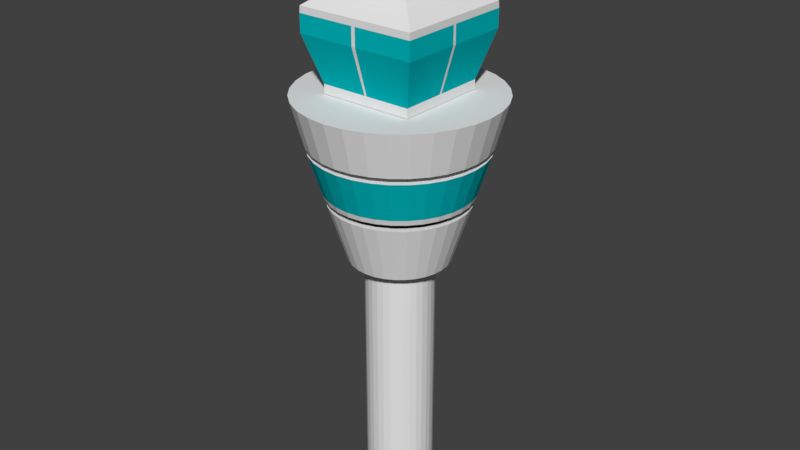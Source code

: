 # Source: SchipholTowerblend.blend  (saved by Blender 2.79.0; exported with 4.5.12 LTS)
import bpy
from mathutils import Matrix  # noqa: F401  (used for matrix-valued properties, if any)

bpy.ops.wm.read_factory_settings(use_empty=True)
scene = bpy.context.scene
scene.name = 'Scene'

# ---- collections
col_collection_1 = bpy.data.collections.new('Collection 1'); scene.collection.children.link(col_collection_1)

# ---- materials (node trees are filled in below, after node groups)
mat_material_006 = bpy.data.materials.new('Material.006')
mat_material_006.alpha_threshold = 0.0
mat_material_006.use_transparent_shadow = False
mat_material_006.roughness = 0.5
mat_material_003 = bpy.data.materials.new('Material.003')
mat_material_003.alpha_threshold = 0.0
mat_material_003.use_transparent_shadow = False
mat_material_003.roughness = 0.5
mat_material_004 = bpy.data.materials.new('Material.004')
mat_material_004.alpha_threshold = 0.0
mat_material_004.use_transparent_shadow = False
mat_material_004.diffuse_color = (0.0, 0.4764, 0.5173, 1.0)
mat_material_004.roughness = 0.5
mat_material_005 = bpy.data.materials.new('Material.005')
mat_material_005.alpha_threshold = 0.0
mat_material_005.use_transparent_shadow = False
mat_material_005.diffuse_color = (0.007194, 0.007194, 0.007194, 1.0)
mat_material_005.roughness = 0.5

# ---- material node trees

# ---- world
world_world = bpy.data.worlds.new('World'); scene.world = world_world
world_world.color = (0.05088, 0.05088, 0.05088)
world_world.use_sun_shadow = False
world_world.sun_shadow_jitter_overblur = 0.0
world_world.cycles.sampling_method = 'MANUAL'

# ---- meshes
me_sphere = bpy.data.meshes.new('Sphere')
me_sphere.from_pydata([(0.0, 0.1951, 0.9808), (0.0, 0.3827, 0.9239), (0.0, 0.5556, 0.8315), (0.0, 0.7071, 0.7071), (0.0, 0.8315, 0.5556), (0.0, 0.9239, 0.3827), (0.0, 0.9808, 0.1951), (0.0, 1.0, 7.55e-08), (0.0, 0.9808, -0.1951), (0.03806, 0.1913, 0.9808), (0.07466, 0.3753, 0.9239), (0.1084, 0.5449, 0.8315), (0.1379, 0.6935, 0.7071), (0.1622, 0.8155, 0.5556), (0.1802, 0.9061, 0.3827), (0.1913, 0.9619, 0.1951), (0.1951, 0.9808, 7.55e-08), (0.1913, 0.9619, -0.1951), (0.1802, 0.9061, -0.3827), (0.1622, 0.8155, -0.5556), (0.07466, 0.1802, 0.9808), (0.1464, 0.3536, 0.9239), (0.2126, 0.5133, 0.8315), (0.2706, 0.6533, 0.7071), (0.3182, 0.7682, 0.5556), (0.3536, 0.8536, 0.3827), (0.3753, 0.9061, 0.1951), (0.3827, 0.9239, 7.55e-08), (0.3753, 0.9061, -0.1951), (0.3536, 0.8536, -0.3827), (0.3182, 0.7682, -0.5556), (0.1084, 0.1622, 0.9808), (0.2126, 0.3182, 0.9239), (0.3087, 0.4619, 0.8315), (0.3928, 0.5879, 0.7071), (0.4619, 0.6913, 0.5556), (0.5133, 0.7682, 0.3827), (0.5449, 0.8155, 0.1951), (0.5556, 0.8315, 7.55e-08), (0.5449, 0.8155, -0.1951), (0.5133, 0.7682, -0.3827), (0.4619, 0.6913, -0.5556), (0.1379, 0.1379, 0.9808), (0.2706, 0.2706, 0.9239), (0.3928, 0.3928, 0.8315), (0.5, 0.5, 0.7071), (0.5879, 0.5879, 0.5556), (0.6533, 0.6533, 0.3827), (0.6935, 0.6935, 0.1951), (0.7071, 0.7071, 7.55e-08), (0.6935, 0.6935, -0.1951), (0.6533, 0.6533, -0.3827), (0.5879, 0.5879, -0.5556), (0.1622, 0.1084, 0.9808), (0.3182, 0.2126, 0.9239), (0.4619, 0.3087, 0.8315), (0.5879, 0.3928, 0.7071), (0.6913, 0.4619, 0.5556), (0.7682, 0.5133, 0.3827), (0.8155, 0.5449, 0.1951), (0.8315, 0.5556, 7.55e-08), (0.8155, 0.5449, -0.1951), (0.7682, 0.5133, -0.3827), (0.6913, 0.4619, -0.5556), (0.1802, 0.07466, 0.9808), (0.3536, 0.1464, 0.9239), (0.5133, 0.2126, 0.8315), (0.6533, 0.2706, 0.7071), (0.7682, 0.3182, 0.5556), (0.8536, 0.3536, 0.3827), (0.9061, 0.3753, 0.1951), (0.9239, 0.3827, 7.55e-08), (0.9061, 0.3753, -0.1951), (0.8536, 0.3536, -0.3827), (0.7682, 0.3182, -0.5556), (0.1913, 0.03806, 0.9808), (0.3753, 0.07466, 0.9239), (0.5449, 0.1084, 0.8315), (0.6935, 0.1379, 0.7071), (0.8155, 0.1622, 0.5556), (0.9061, 0.1802, 0.3827), (0.9619, 0.1913, 0.1951), (0.9808, 0.1951, 7.55e-08), (0.9619, 0.1913, -0.1951), (0.9061, 0.1802, -0.3827), (0.8155, 0.1622, -0.5556), (0.1951, -3.266e-07, 0.9808), (0.3827, -3.192e-07, 0.9239), (0.5556, -3.117e-07, 0.8315), (0.7071, -3.192e-07, 0.7071), (0.8315, -3.341e-07, 0.5556), (0.9239, -2.745e-07, 0.3827), (0.9808, -3.937e-07, 0.1951), (1.0, -3.788e-07, 7.55e-08), (0.9808, -3.937e-07, -0.1951), (0.9239, -2.298e-07, -0.3827), (0.8315, -3.341e-07, -0.5556), (0.1913, -0.03806, 0.9808), (0.3753, -0.07466, 0.9239), (0.5449, -0.1084, 0.8315), (0.6935, -0.138, 0.7071), (0.8155, -0.1622, 0.5556), (0.9061, -0.1802, 0.3827), (0.9619, -0.1913, 0.1951), (0.9808, -0.1951, 7.55e-08), (0.9619, -0.1913, -0.1951), (0.9061, -0.1802, -0.3827), (0.8155, -0.1622, -0.5556), (0.1802, -0.07466, 0.9808), (0.3536, -0.1464, 0.9239), (0.5133, -0.2126, 0.8315), (0.6533, -0.2706, 0.7071), (0.7682, -0.3182, 0.5556), (0.8536, -0.3536, 0.3827), (0.9061, -0.3753, 0.1951), (0.9239, -0.3827, 7.55e-08), (0.9061, -0.3753, -0.1951), (0.8536, -0.3536, -0.3827), (0.7682, -0.3182, -0.5556), (0.1622, -0.1084, 0.9808), (0.3182, -0.2126, 0.9239), (0.4619, -0.3087, 0.8315), (0.5879, -0.3928, 0.7071), (0.6913, -0.4619, 0.5556), (0.7682, -0.5133, 0.3827), (0.8155, -0.5449, 0.1951), (0.8315, -0.5556, 7.55e-08), (0.8155, -0.5449, -0.1951), (0.7682, -0.5133, -0.3827), (0.6913, -0.4619, -0.5556), (0.1379, -0.138, 0.9808), (0.2706, -0.2706, 0.9239), (0.3928, -0.3928, 0.8315), (0.5, -0.5, 0.7071), (0.5879, -0.5879, 0.5556), (0.6533, -0.6533, 0.3827), (0.6935, -0.6935, 0.1951), (0.7071, -0.7071, 7.55e-08), (0.6935, -0.6935, -0.1951), (0.6533, -0.6533, -0.3827), (0.5879, -0.5879, -0.5556), (0.1084, -0.1622, 0.9808), (0.2126, -0.3182, 0.9239), (0.3087, -0.4619, 0.8315), (0.3928, -0.5879, 0.7071), (0.4619, -0.6913, 0.5556), (0.5133, -0.7682, 0.3827), (0.5449, -0.8155, 0.1951), (0.5556, -0.8315, 7.55e-08), (0.5449, -0.8155, -0.1951), (0.5133, -0.7682, -0.3827), (0.4619, -0.6913, -0.5556), (0.07466, -0.1802, 0.9808), (0.1464, -0.3536, 0.9239), (0.2126, -0.5133, 0.8315), (0.2706, -0.6533, 0.7071), (0.3182, -0.7682, 0.5556), (0.3536, -0.8536, 0.3827), (0.3753, -0.9061, 0.1951), (0.3827, -0.9239, 7.55e-08), (0.3753, -0.9061, -0.1951), (0.3536, -0.8536, -0.3827), (0.3182, -0.7682, -0.5556), (0.03806, -0.1913, 0.9808), (0.07466, -0.3753, 0.9239), (0.1084, -0.5449, 0.8315), (0.1379, -0.6935, 0.7071), (0.1622, -0.8155, 0.5556), (0.1802, -0.9061, 0.3827), (0.1913, -0.9619, 0.1951), (0.1951, -0.9808, 7.55e-08), (0.1913, -0.9619, -0.1951), (0.1802, -0.9061, -0.3827), (0.1622, -0.8155, -0.5556), (-7.212e-09, -0.1951, 0.9808), (4.122e-08, -0.3827, 0.9239), (2.632e-08, -0.5556, 0.8315), (-2.584e-08, -0.7071, 0.7071), (-8.544e-08, -0.8315, 0.5556), (6.357e-08, -0.9239, 0.3827), (-8.544e-08, -0.9808, 0.1951), (-1.003e-07, -1.0, 7.55e-08), (-8.544e-08, -0.9808, -0.1951), (6.357e-08, -0.9239, -0.3827), (-8.544e-08, -0.8315, -0.5556), (-0.03806, -0.1913, 0.9808), (-0.07466, -0.3753, 0.9239), (-0.1084, -0.5449, 0.8315), (-0.1379, -0.6935, 0.7071), (-0.1622, -0.8155, 0.5556), (-0.1802, -0.9061, 0.3827), (-0.1913, -0.9619, 0.1951), (-0.1951, -0.9808, 7.55e-08), (-0.1913, -0.9619, -0.1951), (-0.1802, -0.9061, -0.3827), (-0.1622, -0.8155, -0.5556), (-0.07466, -0.1802, 0.9808), (-0.1464, -0.3536, 0.9239), (-0.2126, -0.5133, 0.8315), (-0.2706, -0.6533, 0.7071), (-0.3182, -0.7682, 0.5556), (-0.3536, -0.8536, 0.3827), (-0.3753, -0.9061, 0.1951), (-0.3827, -0.9239, 7.55e-08), (-0.3753, -0.9061, -0.1951), (-0.3536, -0.8536, -0.3827), (-0.3182, -0.7682, -0.5556), (-0.1084, -0.1622, 0.9808), (-0.2126, -0.3182, 0.9239), (-0.3087, -0.4619, 0.8315), (-0.3928, -0.5879, 0.7071), (-0.4619, -0.6913, 0.5556), (-0.5133, -0.7682, 0.3827), (-0.5449, -0.8155, 0.1951), (-0.5556, -0.8315, 7.55e-08), (-0.5449, -0.8155, -0.1951), (-0.5133, -0.7682, -0.3827), (-0.4619, -0.6913, -0.5556), (-2.304e-07, -5.562e-07, 1.0), (-0.1379, -0.138, 0.9808), (-0.2706, -0.2706, 0.9239), (-0.3928, -0.3928, 0.8315), (-0.5, -0.5, 0.7071), (-0.5879, -0.5879, 0.5556), (-0.6533, -0.6533, 0.3827), (-0.6935, -0.6935, 0.1951), (-0.7071, -0.7071, 7.55e-08), (-0.6935, -0.6935, -0.1951), (-0.6533, -0.6533, -0.3827), (-0.5879, -0.5879, -0.5556), (-0.1622, -0.1084, 0.9808), (-0.3182, -0.2126, 0.9239), (-0.4619, -0.3087, 0.8315), (-0.5879, -0.3928, 0.7071), (-0.6913, -0.4619, 0.5556), (-0.7682, -0.5133, 0.3827), (-0.8155, -0.5449, 0.1951), (-0.8315, -0.5556, 7.55e-08), (-0.8155, -0.5449, -0.1951), (-0.7682, -0.5133, -0.3827), (-0.6913, -0.4619, -0.5556), (-0.1802, -0.07466, 0.9808), (-0.3536, -0.1464, 0.9239), (-0.5133, -0.2126, 0.8315), (-0.6533, -0.2706, 0.7071), (-0.7682, -0.3182, 0.5556), (-0.8536, -0.3536, 0.3827), (-0.9061, -0.3753, 0.1951), (-0.9239, -0.3827, 7.55e-08), (-0.9061, -0.3753, -0.1951), (-0.8536, -0.3536, -0.3827), (-0.7682, -0.3182, -0.5556), (-0.1913, -0.03806, 0.9808), (-0.3753, -0.07466, 0.9239), (-0.5449, -0.1084, 0.8315), (-0.6935, -0.1379, 0.7071), (-0.8155, -0.1622, 0.5556), (-0.9061, -0.1802, 0.3827), (-0.9619, -0.1913, 0.1951), (-0.9808, -0.1951, 7.55e-08), (-0.9619, -0.1913, -0.1951), (-0.9061, -0.1802, -0.3827), (-0.8155, -0.1622, -0.5556), (-0.1951, -3.117e-07, 0.9808), (-0.3827, -2.819e-07, 0.9239), (-0.5556, -2.819e-07, 0.8315), (-0.7071, -1.851e-07, 0.7071), (-0.8315, -1.404e-07, 0.5556), (-0.9239, -3.192e-07, 0.3827), (-0.9808, -9.567e-08, 0.1951), (-1.0, -1.404e-07, 7.55e-08), (-0.9808, -9.567e-08, -0.1951), (-0.9239, -3.192e-07, -0.3827), (-0.8315, -1.404e-07, -0.5556), (-0.1913, 0.03806, 0.9808), (-0.3753, 0.07466, 0.9239), (-0.5449, 0.1084, 0.8315), (-0.6935, 0.1379, 0.7071), (-0.8155, 0.1622, 0.5556), (-0.9061, 0.1802, 0.3827), (-0.9619, 0.1913, 0.1951), (-0.9808, 0.1951, 7.55e-08), (-0.9619, 0.1913, -0.1951), (-0.9061, 0.1802, -0.3827), (-0.8155, 0.1622, -0.5556), (-0.1802, 0.07466, 0.9808), (-0.3536, 0.1464, 0.9239), (-0.5133, 0.2126, 0.8315), (-0.6533, 0.2706, 0.7071), (-0.7682, 0.3182, 0.5556), (-0.8536, 0.3536, 0.3827), (-0.9061, 0.3753, 0.1951), (-0.9239, 0.3827, 7.55e-08), (-0.9061, 0.3753, -0.1951), (-0.8536, 0.3536, -0.3827), (-0.7682, 0.3182, -0.5556), (-0.1622, 0.1084, 0.9808), (-0.3182, 0.2126, 0.9239), (-0.4619, 0.3087, 0.8315), (-0.5879, 0.3928, 0.7071), (-0.6913, 0.4619, 0.5556), (-0.7682, 0.5133, 0.3827), (-0.8155, 0.5449, 0.1951), (-0.8315, 0.5556, 7.55e-08), (-0.8155, 0.5449, -0.1951), (-0.7682, 0.5133, -0.3827), (-0.6913, 0.4619, -0.5556), (-0.1379, 0.1379, 0.9808), (-0.2706, 0.2706, 0.9239), (-0.3928, 0.3928, 0.8315), (-0.5, 0.5, 0.7071), (-0.5879, 0.5879, 0.5556), (-0.6533, 0.6533, 0.3827), (-0.6935, 0.6935, 0.1951), (-0.7071, 0.7071, 7.55e-08), (-0.6935, 0.6935, -0.1951), (-0.6533, 0.6533, -0.3827), (-0.5879, 0.5879, -0.5556), (-0.1084, 0.1622, 0.9808), (-0.2126, 0.3182, 0.9239), (-0.3087, 0.4619, 0.8315), (-0.3928, 0.5879, 0.7071), (-0.4619, 0.6913, 0.5556), (-0.5133, 0.7682, 0.3827), (-0.5449, 0.8155, 0.1951), (-0.5556, 0.8315, 7.55e-08), (-0.5449, 0.8155, -0.1951), (-0.5133, 0.7682, -0.3827), (-0.4619, 0.6913, -0.5556), (-0.07466, 0.1802, 0.9808), (-0.1464, 0.3536, 0.9239), (-0.2126, 0.5133, 0.8315), (-0.2706, 0.6533, 0.7071), (-0.3182, 0.7682, 0.5556), (-0.3536, 0.8536, 0.3827), (-0.3753, 0.9061, 0.1951), (-0.3827, 0.9239, 7.55e-08), (-0.3753, 0.9061, -0.1951), (-0.3536, 0.8536, -0.3827), (-0.3182, 0.7682, -0.5556), (-0.03806, 0.1913, 0.9808), (-0.07466, 0.3753, 0.9239), (-0.1084, 0.5449, 0.8315), (-0.1379, 0.6935, 0.7071), (-0.1622, 0.8155, 0.5556), (-0.1802, 0.9061, 0.3827), (-0.1913, 0.9619, 0.1951), (-0.1951, 0.9808, 7.55e-08), (-0.1913, 0.9619, -0.1951), (-0.1802, 0.9061, -0.3827), (-0.1622, 0.8155, -0.5556), (6.357e-08, 0.9239, -0.3827), (2.722e-07, 0.8315, -0.5556)], [], [(5, 4, 13, 14), (6, 5, 14, 15), (7, 6, 15, 16), (0, 218, 9), (8, 7, 16, 17), (1, 0, 9, 10), (351, 8, 17, 18), (2, 1, 10, 11), (352, 351, 18, 19), (3, 2, 11, 12), (4, 3, 12, 13), (13, 12, 23, 24), (14, 13, 24, 25), (15, 14, 25, 26), (16, 15, 26, 27), (9, 218, 20), (17, 16, 27, 28), (10, 9, 20, 21), (18, 17, 28, 29), (11, 10, 21, 22), (19, 18, 29, 30), (12, 11, 22, 23), (20, 218, 31), (28, 27, 38, 39), (21, 20, 31, 32), (29, 28, 39, 40), (22, 21, 32, 33), (30, 29, 40, 41), (23, 22, 33, 34), (24, 23, 34, 35), (25, 24, 35, 36), (26, 25, 36, 37), (27, 26, 37, 38), (35, 34, 45, 46), (36, 35, 46, 47), (37, 36, 47, 48), (38, 37, 48, 49), (31, 218, 42), (39, 38, 49, 50), (32, 31, 42, 43), (40, 39, 50, 51), (33, 32, 43, 44), (41, 40, 51, 52), (34, 33, 44, 45), (50, 49, 60, 61), (43, 42, 53, 54), (51, 50, 61, 62), (44, 43, 54, 55), (52, 51, 62, 63), (45, 44, 55, 56), (46, 45, 56, 57), (47, 46, 57, 58), (48, 47, 58, 59), (49, 48, 59, 60), (42, 218, 53), (58, 57, 68, 69), (59, 58, 69, 70), (60, 59, 70, 71), (53, 218, 64), (61, 60, 71, 72), (54, 53, 64, 65), (62, 61, 72, 73), (55, 54, 65, 66), (63, 62, 73, 74), (56, 55, 66, 67), (57, 56, 67, 68), (65, 64, 75, 76), (73, 72, 83, 84), (66, 65, 76, 77), (74, 73, 84, 85), (67, 66, 77, 78), (68, 67, 78, 79), (69, 68, 79, 80), (70, 69, 80, 81), (71, 70, 81, 82), (64, 218, 75), (72, 71, 82, 83), (80, 79, 90, 91), (81, 80, 91, 92), (82, 81, 92, 93), (75, 218, 86), (83, 82, 93, 94), (76, 75, 86, 87), (84, 83, 94, 95), (77, 76, 87, 88), (85, 84, 95, 96), (78, 77, 88, 89), (79, 78, 89, 90), (95, 94, 105, 106), (88, 87, 98, 99), (96, 95, 106, 107), (89, 88, 99, 100), (90, 89, 100, 101), (91, 90, 101, 102), (92, 91, 102, 103), (93, 92, 103, 104), (86, 218, 97), (94, 93, 104, 105), (87, 86, 97, 98), (103, 102, 113, 114), (104, 103, 114, 115), (97, 218, 108), (105, 104, 115, 116), (98, 97, 108, 109), (106, 105, 116, 117), (99, 98, 109, 110), (107, 106, 117, 118), (100, 99, 110, 111), (101, 100, 111, 112), (102, 101, 112, 113), (118, 117, 128, 129), (111, 110, 121, 122), (112, 111, 122, 123), (113, 112, 123, 124), (114, 113, 124, 125), (115, 114, 125, 126), (108, 218, 119), (116, 115, 126, 127), (109, 108, 119, 120), (117, 116, 127, 128), (110, 109, 120, 121), (126, 125, 136, 137), (119, 218, 130), (127, 126, 137, 138), (120, 119, 130, 131), (128, 127, 138, 139), (121, 120, 131, 132), (129, 128, 139, 140), (122, 121, 132, 133), (123, 122, 133, 134), (124, 123, 134, 135), (125, 124, 135, 136), (133, 132, 143, 144), (134, 133, 144, 145), (135, 134, 145, 146), (136, 135, 146, 147), (137, 136, 147, 148), (130, 218, 141), (138, 137, 148, 149), (131, 130, 141, 142), (139, 138, 149, 150), (132, 131, 142, 143), (140, 139, 150, 151), (148, 147, 158, 159), (141, 218, 152), (149, 148, 159, 160), (142, 141, 152, 153), (150, 149, 160, 161), (143, 142, 153, 154), (151, 150, 161, 162), (144, 143, 154, 155), (145, 144, 155, 156), (146, 145, 156, 157), (147, 146, 157, 158), (156, 155, 166, 167), (157, 156, 167, 168), (158, 157, 168, 169), (159, 158, 169, 170), (152, 218, 163), (160, 159, 170, 171), (153, 152, 163, 164), (161, 160, 171, 172), (154, 153, 164, 165), (162, 161, 172, 173), (155, 154, 165, 166), (163, 218, 174), (171, 170, 181, 182), (164, 163, 174, 175), (172, 171, 182, 183), (165, 164, 175, 176), (173, 172, 183, 184), (166, 165, 176, 177), (167, 166, 177, 178), (168, 167, 178, 179), (169, 168, 179, 180), (170, 169, 180, 181), (178, 177, 188, 189), (179, 178, 189, 190), (180, 179, 190, 191), (181, 180, 191, 192), (174, 218, 185), (182, 181, 192, 193), (175, 174, 185, 186), (183, 182, 193, 194), (176, 175, 186, 187), (184, 183, 194, 195), (177, 176, 187, 188), (193, 192, 203, 204), (186, 185, 196, 197), (194, 193, 204, 205), (187, 186, 197, 198), (195, 194, 205, 206), (188, 187, 198, 199), (189, 188, 199, 200), (190, 189, 200, 201), (191, 190, 201, 202), (192, 191, 202, 203), (185, 218, 196), (201, 200, 211, 212), (202, 201, 212, 213), (203, 202, 213, 214), (196, 218, 207), (204, 203, 214, 215), (197, 196, 207, 208), (205, 204, 215, 216), (198, 197, 208, 209), (206, 205, 216, 217), (199, 198, 209, 210), (200, 199, 210, 211), (216, 215, 227, 228), (209, 208, 220, 221), (217, 216, 228, 229), (210, 209, 221, 222), (211, 210, 222, 223), (212, 211, 223, 224), (213, 212, 224, 225), (214, 213, 225, 226), (207, 218, 219), (215, 214, 226, 227), (208, 207, 219, 220), (225, 224, 235, 236), (226, 225, 236, 237), (219, 218, 230), (227, 226, 237, 238), (220, 219, 230, 231), (228, 227, 238, 239), (221, 220, 231, 232), (229, 228, 239, 240), (222, 221, 232, 233), (223, 222, 233, 234), (224, 223, 234, 235), (232, 231, 242, 243), (240, 239, 250, 251), (233, 232, 243, 244), (234, 233, 244, 245), (235, 234, 245, 246), (236, 235, 246, 247), (237, 236, 247, 248), (230, 218, 241), (238, 237, 248, 249), (231, 230, 241, 242), (239, 238, 249, 250), (247, 246, 257, 258), (248, 247, 258, 259), (241, 218, 252), (249, 248, 259, 260), (242, 241, 252, 253), (250, 249, 260, 261), (243, 242, 253, 254), (251, 250, 261, 262), (244, 243, 254, 255), (245, 244, 255, 256), (246, 245, 256, 257), (262, 261, 272, 273), (255, 254, 265, 266), (256, 255, 266, 267), (257, 256, 267, 268), (258, 257, 268, 269), (259, 258, 269, 270), (252, 218, 263), (260, 259, 270, 271), (253, 252, 263, 264), (261, 260, 271, 272), (254, 253, 264, 265), (270, 269, 280, 281), (263, 218, 274), (271, 270, 281, 282), (264, 263, 274, 275), (272, 271, 282, 283), (265, 264, 275, 276), (273, 272, 283, 284), (266, 265, 276, 277), (267, 266, 277, 278), (268, 267, 278, 279), (269, 268, 279, 280), (277, 276, 287, 288), (278, 277, 288, 289), (279, 278, 289, 290), (280, 279, 290, 291), (281, 280, 291, 292), (274, 218, 285), (282, 281, 292, 293), (275, 274, 285, 286), (283, 282, 293, 294), (276, 275, 286, 287), (284, 283, 294, 295), (292, 291, 302, 303), (285, 218, 296), (293, 292, 303, 304), (286, 285, 296, 297), (294, 293, 304, 305), (287, 286, 297, 298), (295, 294, 305, 306), (288, 287, 298, 299), (289, 288, 299, 300), (290, 289, 300, 301), (291, 290, 301, 302), (300, 299, 310, 311), (301, 300, 311, 312), (302, 301, 312, 313), (303, 302, 313, 314), (296, 218, 307), (304, 303, 314, 315), (297, 296, 307, 308), (305, 304, 315, 316), (298, 297, 308, 309), (306, 305, 316, 317), (299, 298, 309, 310), (315, 314, 325, 326), (308, 307, 318, 319), (316, 315, 326, 327), (309, 308, 319, 320), (317, 316, 327, 328), (310, 309, 320, 321), (311, 310, 321, 322), (312, 311, 322, 323), (313, 312, 323, 324), (314, 313, 324, 325), (307, 218, 318), (323, 322, 333, 334), (324, 323, 334, 335), (325, 324, 335, 336), (318, 218, 329), (326, 325, 336, 337), (319, 318, 329, 330), (327, 326, 337, 338), (320, 319, 330, 331), (328, 327, 338, 339), (321, 320, 331, 332), (322, 321, 332, 333), (330, 329, 340, 341), (338, 337, 348, 349), (331, 330, 341, 342), (339, 338, 349, 350), (332, 331, 342, 343), (333, 332, 343, 344), (334, 333, 344, 345), (335, 334, 345, 346), (336, 335, 346, 347), (329, 218, 340), (337, 336, 347, 348), (345, 344, 4, 5), (346, 345, 5, 6), (347, 346, 6, 7), (340, 218, 0), (348, 347, 7, 8), (341, 340, 0, 1), (349, 348, 8, 351), (342, 341, 1, 2), (350, 349, 351, 352), (343, 342, 2, 3), (344, 343, 3, 4)])
me_sphere.materials.append(mat_material_006)
me_sphere.use_remesh_preserve_volume = False
me_sphere.use_remesh_preserve_attributes = False
me_sphere.use_mirror_vertex_groups = False
me_sphere.update()
me_cube_002 = bpy.data.meshes.new('Cube.002')
me_cube_002.from_pydata([(-1.0, -1.0, -1.0), (-1.0, -1.0, 1.0), (-1.0, 1.0, -1.0), (-1.0, 1.0, 1.0), (1.0, -1.0, -1.0), (1.0, -1.0, 1.0), (1.0, 1.0, -1.0), (1.0, 1.0, 1.0), (-1.283, -1.283, 11.07), (-1.283, 1.283, 11.07), (1.283, 1.283, 11.07), (1.283, -1.283, 11.07), (-1.283, -1.283, 14.98), (-1.283, 1.283, 14.98), (1.283, 1.283, 14.98), (1.283, -1.283, 14.98), (-1.277, -1.277, 16.4), (-1.277, 1.277, 16.4), (1.277, 1.277, 16.4), (1.277, -1.277, 16.4), (-0.8277, -0.8277, 19.93), (-0.8277, 0.8277, 19.93), (0.8277, 0.8277, 19.93), (0.8277, -0.8277, 19.93), (-0.7771, -0.7771, 20.65), (-0.7771, 0.7771, 20.65), (0.7771, 0.7771, 20.65), (0.7771, -0.7771, 20.65), (-1.0, -0.07895, -1.0), (-1.0, -0.07895, 1.0), (1.0, -0.07895, -1.0), (1.0, -0.07895, 1.0), (-1.283, -0.07895, 11.07), (1.283, -0.07895, 11.07), (-1.283, -0.07895, 14.98), (1.283, -0.07895, 14.98), (-1.277, -0.07895, 16.4), (1.277, -0.07895, 16.4), (-0.8277, -0.07895, 19.93), (0.8277, -0.07895, 19.93), (-0.7771, -0.07895, 20.65), (0.7771, -0.07895, 20.65), (0.05277, 1.0, -1.0), (0.05277, 1.0, 1.0), (0.05277, -1.0, -1.0), (0.05277, -1.0, 1.0), (0.04752, 1.283, 11.07), (0.04752, -1.283, 11.07), (0.04752, 1.283, 14.98), (0.04752, -1.283, 14.98), (0.04763, 1.277, 16.4), (0.04763, -1.277, 16.4), (0.05598, 0.8277, 19.93), (0.05598, -0.8277, 19.93), (0.05691, 0.7771, 20.65), (0.05691, -0.7771, 20.65), (0.05691, -0.07895, 20.65), (0.05277, -0.07895, -1.0), (0.002853, 1.0, -1.0), (0.002853, -1.0, 1.0), (-0.03327, -1.283, 11.07), (-0.03327, -1.283, 14.98), (-0.03254, -1.277, 16.4), (0.02486, -0.8277, 19.93), (0.03131, -0.7771, 20.65), (0.002853, -0.07895, -1.0), (0.002853, 1.0, 1.0), (0.002853, -1.0, -1.0), (-0.03327, 1.283, 11.07), (-0.03327, 1.283, 14.98), (-0.03254, 1.277, 16.4), (0.02486, 0.8277, 19.93), (0.03131, 0.7771, 20.65), (0.03131, -0.07895, 20.65), (-1.0, -0.02555, 1.0), (1.0, -0.02555, -1.0), (-1.283, -0.01198, 11.07), (-1.283, -0.01198, 14.98), (-1.277, -0.01225, 16.4), (-0.8277, -0.03382, 19.93), (-0.7771, -0.03625, 20.65), (-1.0, -0.02555, -1.0), (1.0, -0.02555, 1.0), (1.283, -0.01198, 11.07), (1.283, -0.01198, 14.98), (1.277, -0.01225, 16.4), (0.8277, -0.03382, 19.93), (0.7771, -0.03625, 20.65), (0.05277, -0.02555, -1.0), (0.05691, -0.03625, 20.65), (0.002853, -0.02555, -1.0), (0.03131, -0.03625, 20.65)], [], [(81, 74, 3, 2), (42, 43, 7, 6), (30, 31, 5, 4), (67, 59, 1, 0), (57, 30, 4, 44), (82, 7, 10, 83), (47, 11, 15, 49), (29, 1, 8, 32), (45, 5, 11, 47), (66, 3, 9, 68), (84, 14, 18, 85), (68, 9, 13, 69), (83, 10, 14, 84), (32, 8, 12, 34), (85, 18, 22, 86), (34, 12, 16, 36), (49, 15, 19, 51), (69, 13, 17, 70), (53, 23, 27, 55), (36, 16, 20, 38), (51, 19, 23, 53), (70, 17, 21, 71), (73, 40, 24, 64), (71, 21, 25, 72), (86, 22, 26, 87), (38, 20, 24, 40), (79, 38, 40, 80), (23, 39, 41, 27), (91, 80, 40, 73), (78, 36, 38, 79), (77, 34, 36, 78), (19, 37, 39, 23), (76, 32, 34, 77), (11, 33, 35, 15), (15, 35, 37, 19), (74, 29, 32, 76), (5, 31, 33, 11), (88, 75, 30, 57), (75, 82, 31, 30), (0, 1, 29, 28), (90, 88, 57, 65), (87, 89, 56, 41), (22, 52, 54, 26), (41, 56, 55, 27), (18, 50, 52, 22), (62, 51, 53, 63), (63, 53, 55, 64), (14, 48, 50, 18), (61, 49, 51, 62), (10, 46, 48, 14), (7, 43, 46, 10), (59, 45, 47, 60), (60, 47, 49, 61), (65, 57, 44, 67), (4, 5, 45, 44), (58, 66, 43, 42), (2, 3, 66, 58), (28, 65, 67, 0), (8, 60, 61, 12), (1, 59, 60, 8), (12, 61, 62, 16), (20, 63, 64, 24), (16, 62, 63, 20), (81, 90, 65, 28), (89, 91, 73, 56), (52, 71, 72, 54), (56, 73, 64, 55), (50, 70, 71, 52), (48, 69, 70, 50), (46, 68, 69, 48), (43, 66, 68, 46), (44, 45, 59, 67), (54, 72, 91, 89), (2, 58, 90, 81), (26, 54, 89, 87), (58, 42, 88, 90), (6, 7, 82, 75), (42, 6, 75, 88), (3, 74, 76, 9), (9, 76, 77, 13), (13, 77, 78, 17), (17, 78, 79, 21), (72, 25, 80, 91), (21, 79, 80, 25), (39, 86, 87, 41), (37, 85, 86, 39), (33, 83, 84, 35), (35, 84, 85, 37), (31, 82, 83, 33), (28, 29, 74, 81)])
me_cube_002.polygons.foreach_set('material_index', [0, 0, 0, 0, 0, 1, 1, 1, 1, 1, 0, 1, 1, 1, 0, 0, 0, 0, 0, 0, 0, 0, 0, 0, 0, 0, 0, 0, 0, 0, 0, 0, 0, 1, 0, 0, 1, 0, 0, 0, 0, 0, 0, 0, 0, 0, 0, 0, 0, 1, 1, 0, 0, 0, 0, 0, 0, 0, 1, 1, 0, 0, 0, 0, 0, 0, 0, 0, 0, 0, 0, 0, 0, 0, 0, 0, 0, 0, 1, 1, 0, 0, 0, 0, 0, 0, 0, 0, 0, 0])
me_cube_002.materials.append(mat_material_003)
me_cube_002.materials.append(mat_material_004)
me_cube_002.use_remesh_preserve_volume = False
me_cube_002.use_remesh_preserve_attributes = False
me_cube_002.use_mirror_vertex_groups = False
me_cube_002.update()
me_cylinder_002 = bpy.data.meshes.new('Cylinder.002')
me_cylinder_002.from_pydata([(0.0, 1.0, -1.0), (-5.471e-08, 1.423, 0.6456), (0.1951, 0.9808, -1.0), (0.2776, 1.396, 0.6456), (0.3827, 0.9239, -1.0), (0.5445, 1.315, 0.6456), (0.5556, 0.8315, -1.0), (0.7905, 1.183, 0.6456), (0.7071, 0.7071, -1.0), (1.006, 1.006, 0.6456), (0.8315, 0.5556, -1.0), (1.183, 0.7905, 0.6456), (0.9239, 0.3827, -1.0), (1.315, 0.5445, 0.6456), (0.9808, 0.1951, -1.0), (1.396, 0.2776, 0.6456), (1.0, 7.55e-08, -1.0), (1.423, -1.06e-08, 0.6456), (0.9808, -0.1951, -1.0), (1.396, -0.2776, 0.6456), (0.9239, -0.3827, -1.0), (1.315, -0.5445, 0.6456), (0.8315, -0.5556, -1.0), (1.183, -0.7905, 0.6456), (0.7071, -0.7071, -1.0), (1.006, -1.006, 0.6456), (0.5556, -0.8315, -1.0), (0.7905, -1.183, 0.6456), (0.3827, -0.9239, -1.0), (0.5445, -1.315, 0.6456), (0.1951, -0.9808, -1.0), (0.2776, -1.396, 0.6456), (-3.258e-07, -1.0, -1.0), (-5.184e-07, -1.423, 0.6456), (-0.1951, -0.9808, -1.0), (-0.2776, -1.396, 0.6456), (-0.3827, -0.9239, -1.0), (-0.5445, -1.315, 0.6456), (-0.5556, -0.8315, -1.0), (-0.7905, -1.183, 0.6456), (-0.7071, -0.7071, -1.0), (-1.006, -1.006, 0.6456), (-0.8315, -0.5556, -1.0), (-1.183, -0.7905, 0.6456), (-0.9239, -0.3827, -1.0), (-1.315, -0.5445, 0.6456), (-0.9808, -0.1951, -1.0), (-1.396, -0.2776, 0.6456), (-1.0, 9.656e-07, -1.0), (-1.423, 1.256e-06, 0.6456), (-0.9808, 0.1951, -1.0), (-1.396, 0.2776, 0.6456), (-0.9239, 0.3827, -1.0), (-1.315, 0.5445, 0.6456), (-0.8315, 0.5556, -1.0), (-1.183, 0.7905, 0.6456), (-0.7071, 0.7071, -1.0), (-1.006, 1.006, 0.6456), (-0.5556, 0.8315, -1.0), (-0.7905, 1.183, 0.6456), (-0.3827, 0.9239, -1.0), (-0.5445, 1.315, 0.6456), (-0.1951, 0.9808, -1.0), (-0.2776, 1.396, 0.6456), (0.3333, 1.676, 1.77), (-1.816e-08, 1.709, 1.77), (0.6539, 1.579, 1.77), (0.9493, 1.421, 1.77), (1.208, 1.208, 1.77), (1.421, 0.9493, 1.77), (1.579, 0.6539, 1.77), (1.676, 0.3333, 1.77), (1.709, -7.708e-08, 1.77), (1.676, -0.3333, 1.77), (1.579, -0.6539, 1.77), (1.421, -0.9493, 1.77), (1.208, -1.208, 1.77), (0.9493, -1.421, 1.77), (0.6539, -1.579, 1.77), (0.3333, -1.676, 1.77), (-5.749e-07, -1.709, 1.77), (-0.3333, -1.676, 1.77), (-0.6539, -1.579, 1.77), (-0.9493, -1.421, 1.77), (-1.208, -1.208, 1.77), (-1.421, -0.9493, 1.77), (-1.579, -0.6539, 1.77), (-1.676, -0.3333, 1.77), (-1.709, 1.444e-06, 1.77), (-1.676, 0.3334, 1.77), (-1.579, 0.6539, 1.77), (-1.421, 0.9493, 1.77), (-1.208, 1.208, 1.77), (-0.9493, 1.421, 1.77), (-0.6539, 1.579, 1.77), (-0.3333, 1.676, 1.77), (0.3875, 1.948, 3.044), (5.607e-08, 1.986, 3.044), (0.76, 1.835, 3.044), (1.103, 1.651, 3.044), (1.404, 1.404, 3.044), (1.651, 1.103, 3.044), (1.835, 0.76, 3.044), (1.948, 0.3875, 3.044), (1.986, -1.337e-07, 3.044), (1.948, -0.3875, 3.044), (1.835, -0.76, 3.044), (1.651, -1.103, 3.044), (1.404, -1.404, 3.044), (1.103, -1.651, 3.044), (0.76, -1.835, 3.044), (0.3875, -1.948, 3.044), (-5.911e-07, -1.986, 3.044), (-0.3875, -1.948, 3.044), (-0.76, -1.835, 3.044), (-1.103, -1.651, 3.044), (-1.404, -1.404, 3.044), (-1.651, -1.103, 3.044), (-1.835, -0.76, 3.044), (-1.948, -0.3875, 3.044), (-1.986, 1.634e-06, 3.044), (-1.948, 0.3875, 3.044), (-1.835, 0.76, 3.044), (-1.651, 1.103, 3.044), (-1.404, 1.404, 3.044), (-1.103, 1.651, 3.044), (-0.76, 1.835, 3.044), (-0.3875, 1.948, 3.044), (-4.877e-08, 1.377, 0.4667), (0.2686, 1.35, 0.4667), (0.5269, 1.272, 0.4667), (0.765, 1.145, 0.4667), (0.9736, 0.9736, 0.4667), (1.145, 0.765, 0.4667), (1.272, 0.5269, 0.4667), (1.35, 0.2686, 0.4667), (1.377, -1.244e-09, 0.4667), (1.35, -0.2686, 0.4667), (1.272, -0.5269, 0.4667), (1.145, -0.765, 0.4667), (0.9736, -0.9736, 0.4667), (0.765, -1.145, 0.4667), (0.5269, -1.272, 0.4667), (0.2686, -1.35, 0.4667), (-4.974e-07, -1.377, 0.4667), (-0.2686, -1.35, 0.4667), (-0.5269, -1.272, 0.4667), (-0.765, -1.145, 0.4667), (-0.9736, -0.9736, 0.4667), (-1.145, -0.765, 0.4667), (-1.272, -0.5269, 0.4667), (-1.35, -0.2686, 0.4667), (-1.377, 1.224e-06, 0.4667), (-1.35, 0.2686, 0.4667), (-1.272, 0.5269, 0.4667), (-1.145, 0.765, 0.4667), (-0.9736, 0.9736, 0.4667), (-0.765, 1.145, 0.4667), (-0.5269, 1.272, 0.4667), (-0.2686, 1.35, 0.4667), (1.611, -0.6672, 1.929), (1.45, -0.9686, 1.929), (-1.743, 1.468e-06, 1.929), (-1.71, 0.3401, 1.929), (1.233, -1.233, 1.929), (-1.611, 0.6672, 1.929), (0.9686, -1.45, 1.929), (-1.45, 0.9686, 1.929), (0.6672, -1.611, 1.929), (-8.879e-09, 1.743, 1.929), (0.3401, 1.71, 1.929), (-1.233, 1.233, 1.929), (0.3401, -1.71, 1.929), (0.6672, 1.611, 1.929), (-0.9686, 1.45, 1.929), (-5.769e-07, -1.743, 1.929), (0.9686, 1.45, 1.929), (-0.6672, 1.611, 1.929), (-0.3401, -1.71, 1.929), (1.233, 1.233, 1.929), (-0.3401, 1.71, 1.929), (-0.6672, -1.611, 1.929), (1.45, 0.9686, 1.929), (-0.9686, -1.45, 1.929), (1.611, 0.6672, 1.929), (-1.233, -1.233, 1.929), (1.71, 0.3401, 1.929), (-1.45, -0.9686, 1.929), (1.743, -8.416e-08, 1.929), (-1.611, -0.6672, 1.929), (1.71, -0.3401, 1.929), (-1.71, -0.3401, 1.929), (0.2521, 1.267, 0.6324), (-3.99e-08, 1.292, 0.6324), (-3.45e-08, 1.25, 0.47), (0.4944, 1.194, 0.6324), (0.7178, 1.074, 0.6324), (0.9136, 0.9136, 0.6324), (1.074, 0.7178, 0.6324), (1.194, 0.4944, 0.6324), (1.267, 0.2521, 0.6324), (1.292, 2.028e-08, 0.6324), (1.267, -0.2521, 0.6324), (1.194, -0.4944, 0.6324), (1.074, -0.7178, 0.6324), (0.9136, -0.9136, 0.6324), (0.7178, -1.074, 0.6324), (0.4944, -1.194, 0.6324), (0.2521, -1.267, 0.6324), (-4.609e-07, -1.292, 0.6324), (-0.2521, -1.267, 0.6324), (-0.4944, -1.194, 0.6324), (-0.7178, -1.074, 0.6324), (-0.9136, -0.9136, 0.6324), (-1.074, -0.7178, 0.6324), (-1.194, -0.4944, 0.6324), (-1.267, -0.2521, 0.6324), (-1.292, 1.17e-06, 0.6324), (-1.267, 0.2521, 0.6324), (-1.194, 0.4944, 0.6324), (-1.074, 0.7178, 0.6324), (-0.9136, 0.9136, 0.6324), (-0.7178, 1.074, 0.6324), (-0.4944, 1.194, 0.6324), (-0.2521, 1.267, 0.6324), (0.2439, 1.226, 0.47), (0.4784, 1.155, 0.47), (0.6946, 1.04, 0.47), (0.8841, 0.8841, 0.47), (1.04, 0.6946, 0.47), (1.155, 0.4784, 0.47), (1.226, 0.2439, 0.47), (1.25, 2.878e-08, 0.47), (1.226, -0.2439, 0.47), (1.155, -0.4784, 0.47), (1.04, -0.6946, 0.47), (0.8841, -0.8841, 0.47), (0.6946, -1.04, 0.47), (0.4784, -1.155, 0.47), (0.2439, -1.226, 0.47), (-4.419e-07, -1.25, 0.47), (-0.2439, -1.226, 0.47), (-0.4784, -1.155, 0.47), (-0.6946, -1.04, 0.47), (-0.8841, -0.8841, 0.47), (-1.04, -0.6946, 0.47), (-1.155, -0.4784, 0.47), (-1.226, -0.2439, 0.47), (-1.25, 1.142e-06, 0.47), (-1.226, 0.2439, 0.47), (-1.155, 0.4784, 0.47), (-1.04, 0.6946, 0.47), (-0.8841, 0.8841, 0.47), (-0.6946, 1.04, 0.47), (-0.4784, 1.155, 0.47), (-0.2439, 1.226, 0.47), (0.2915, 1.465, 1.78), (1.032e-08, 1.494, 1.78), (0.5717, 1.38, 1.78), (0.83, 1.242, 1.78), (1.056, 1.056, 1.78), (1.242, 0.83, 1.78), (1.38, 0.5717, 1.78), (1.465, 0.2915, 1.78), (1.494, -3.369e-08, 1.78), (1.465, -0.2915, 1.78), (1.38, -0.5717, 1.78), (1.242, -0.83, 1.78), (1.056, -1.056, 1.78), (0.83, -1.242, 1.78), (0.5717, -1.38, 1.78), (0.2915, -1.465, 1.78), (-4.765e-07, -1.494, 1.78), (-0.2915, -1.465, 1.78), (-0.5717, -1.38, 1.78), (-0.83, -1.242, 1.78), (-1.056, -1.056, 1.78), (-1.242, -0.83, 1.78), (-1.38, -0.5717, 1.78), (-1.465, -0.2915, 1.78), (-1.494, 1.296e-06, 1.78), (-1.465, 0.2915, 1.78), (-1.38, 0.5717, 1.78), (-1.242, 0.83, 1.78), (-1.056, 1.056, 1.78), (-0.83, 1.242, 1.78), (-0.5717, 1.38, 1.78), (-0.2915, 1.465, 1.78), (1.267, -0.8469, 1.919), (-1.495, 0.2974, 1.919), (1.078, -1.078, 1.919), (-1.408, 0.5833, 1.919), (0.8469, -1.267, 1.919), (-1.267, 0.8469, 1.919), (0.5833, -1.408, 1.919), (0.2974, 1.495, 1.919), (-1.078, 1.078, 1.919), (0.2974, -1.495, 1.919), (0.5833, 1.408, 1.919), (-0.8469, 1.267, 1.919), (-4.783e-07, -1.524, 1.919), (0.8469, 1.267, 1.919), (-0.5833, 1.408, 1.919), (-0.2974, -1.495, 1.919), (1.078, 1.078, 1.919), (-0.2974, 1.495, 1.919), (-0.5833, -1.408, 1.919), (1.267, 0.8469, 1.919), (-0.8469, -1.267, 1.919), (1.408, 0.5833, 1.919), (-1.078, -1.078, 1.919), (1.495, 0.2974, 1.919), (-1.267, -0.8469, 1.919), (1.524, -3.988e-08, 1.919), (-1.408, -0.5833, 1.919), (1.495, -0.2974, 1.919), (-1.495, -0.2974, 1.919), (1.408, -0.5833, 1.919), (-1.524, 1.317e-06, 1.919), (1.843e-08, 1.524, 1.919), (1.456, -1.84e-08, 0.7775), (1.428, -0.2841, 0.7775), (-0.2841, -1.428, 0.7775), (-0.5574, -1.346, 0.7775), (-1.346, 0.5574, 0.7775), (-1.211, 0.8092, 0.7775), (1.03, 1.03, 0.7775), (1.211, 0.8091, 0.7775), (0.8091, -1.211, 0.7775), (0.5574, -1.346, 0.7775), (-1.346, -0.5574, 0.7775), (-1.428, -0.2841, 0.7775), (-5.043e-08, 1.456, 0.7775), (0.2841, 1.428, 0.7775), (-0.2841, 1.428, 0.7775), (1.346, -0.5574, 0.7775), (-0.8092, -1.211, 0.7775), (-1.03, 1.03, 0.7775), (1.346, 0.5574, 0.7775), (0.2841, -1.428, 0.7775), (-1.456, 1.278e-06, 0.7775), (0.5574, 1.346, 0.7775), (1.211, -0.8091, 0.7775), (-1.03, -1.03, 0.7775), (-0.8091, 1.211, 0.7775), (1.428, 0.2841, 0.7775), (-5.25e-07, -1.456, 0.7775), (-1.428, 0.2841, 0.7775), (0.8091, 1.211, 0.7775), (1.03, -1.03, 0.7775), (-1.211, -0.8091, 0.7775), (-0.5574, 1.346, 0.7775)], [], [(37, 39, 212, 211), (151, 150, 246, 247), (19, 21, 203, 202), (152, 151, 247, 248), (53, 55, 220, 219), (153, 152, 248, 249), (1, 3, 192, 193), (35, 37, 211, 210), (154, 153, 249, 250), (17, 19, 202, 201), (155, 154, 250, 251), (129, 128, 194, 225), (51, 53, 219, 218), (156, 155, 251, 252), (130, 129, 225, 226), (33, 35, 210, 209), (157, 156, 252, 253), (15, 17, 201, 200), (131, 130, 226, 227), (158, 157, 253, 254), (132, 131, 227, 228), (49, 51, 218, 217), (159, 158, 254, 255), (133, 132, 228, 229), (31, 33, 209, 208), (128, 159, 255, 194), (13, 15, 200, 199), (134, 133, 229, 230), (135, 134, 230, 231), (47, 49, 217, 216), (321, 320, 72, 73), (136, 135, 231, 232), (29, 31, 208, 207), (0, 2, 4, 6, 8, 10, 12, 14, 16, 18, 20, 22, 24, 26, 28, 30, 32, 34, 36, 38, 40, 42, 44, 46, 48, 50, 52, 54, 56, 58, 60, 62), (161, 160, 106, 107), (323, 322, 81, 82), (325, 324, 90, 91), (327, 326, 68, 69), (329, 328, 77, 78), (331, 330, 86, 87), (333, 332, 65, 64), (332, 334, 95, 65), (335, 321, 73, 74), (336, 323, 82, 83), (337, 325, 91, 92), (338, 327, 69, 70), (339, 329, 78, 79), (340, 331, 87, 88), (341, 333, 64, 66), (342, 335, 74, 75), (343, 336, 83, 84), (344, 337, 92, 93), (345, 338, 70, 71), (346, 339, 79, 80), (347, 340, 88, 89), (348, 341, 66, 67), (349, 342, 75, 76), (350, 343, 84, 85), (351, 344, 93, 94), (320, 345, 71, 72), (322, 346, 80, 81), (324, 347, 89, 90), (326, 348, 67, 68), (328, 349, 76, 77), (330, 350, 85, 86), (334, 351, 94, 95), (96, 97, 127, 126, 125, 124, 123, 122, 121, 120, 119, 118, 117, 116, 115, 114, 113, 112, 111, 110, 109, 108, 107, 106, 105, 104, 103, 102, 101, 100, 99, 98), (163, 162, 120, 121), (164, 161, 107, 108), (165, 163, 121, 122), (166, 164, 108, 109), (167, 165, 122, 123), (168, 166, 109, 110), (170, 169, 97, 96), (171, 167, 123, 124), (172, 168, 110, 111), (173, 170, 96, 98), (174, 171, 124, 125), (175, 172, 111, 112), (176, 173, 98, 99), (177, 174, 125, 126), (178, 175, 112, 113), (179, 176, 99, 100), (180, 177, 126, 127), (181, 178, 113, 114), (182, 179, 100, 101), (169, 180, 127, 97), (183, 181, 114, 115), (184, 182, 101, 102), (185, 183, 115, 116), (186, 184, 102, 103), (187, 185, 116, 117), (188, 186, 103, 104), (189, 187, 117, 118), (190, 188, 104, 105), (191, 189, 118, 119), (160, 190, 105, 106), (162, 191, 119, 120), (62, 159, 128, 0), (60, 158, 159, 62), (58, 157, 158, 60), (56, 156, 157, 58), (54, 155, 156, 56), (52, 154, 155, 54), (50, 153, 154, 52), (48, 152, 153, 50), (46, 151, 152, 48), (44, 150, 151, 46), (42, 149, 150, 44), (40, 148, 149, 42), (38, 147, 148, 40), (36, 146, 147, 38), (34, 145, 146, 36), (32, 144, 145, 34), (30, 143, 144, 32), (28, 142, 143, 30), (26, 141, 142, 28), (24, 140, 141, 26), (22, 139, 140, 24), (20, 138, 139, 22), (18, 137, 138, 20), (16, 136, 137, 18), (14, 135, 136, 16), (12, 134, 135, 14), (10, 133, 134, 12), (8, 132, 133, 10), (6, 131, 132, 8), (4, 130, 131, 6), (2, 129, 130, 4), (0, 128, 129, 2), (166, 168, 294, 292), (78, 77, 269, 270), (169, 170, 295, 319), (77, 76, 268, 269), (167, 171, 296, 293), (76, 75, 267, 268), (168, 172, 297, 294), (75, 74, 266, 267), (170, 173, 298, 295), (74, 73, 265, 266), (171, 174, 299, 296), (73, 72, 264, 265), (172, 175, 300, 297), (72, 71, 263, 264), (173, 176, 301, 298), (71, 70, 262, 263), (174, 177, 302, 299), (70, 69, 261, 262), (65, 95, 287, 257), (175, 178, 303, 300), (69, 68, 260, 261), (95, 94, 286, 287), (176, 179, 304, 301), (68, 67, 259, 260), (94, 93, 285, 286), (177, 180, 305, 302), (67, 66, 258, 259), (93, 92, 284, 285), (178, 181, 306, 303), (66, 64, 256, 258), (92, 91, 283, 284), (179, 182, 307, 304), (194, 193, 192, 225), (225, 192, 195, 226), (226, 195, 196, 227), (227, 196, 197, 228), (228, 197, 198, 229), (229, 198, 199, 230), (230, 199, 200, 231), (231, 200, 201, 232), (232, 201, 202, 233), (233, 202, 203, 234), (234, 203, 204, 235), (235, 204, 205, 236), (236, 205, 206, 237), (237, 206, 207, 238), (238, 207, 208, 239), (239, 208, 209, 240), (240, 209, 210, 241), (241, 210, 211, 242), (242, 211, 212, 243), (243, 212, 213, 244), (244, 213, 214, 245), (245, 214, 215, 246), (246, 215, 216, 247), (247, 216, 217, 248), (248, 217, 218, 249), (249, 218, 219, 250), (250, 219, 220, 251), (251, 220, 221, 252), (252, 221, 222, 253), (253, 222, 223, 254), (254, 223, 224, 255), (255, 224, 193, 194), (150, 149, 245, 246), (55, 57, 221, 220), (3, 5, 195, 192), (149, 148, 244, 245), (21, 23, 204, 203), (148, 147, 243, 244), (39, 41, 213, 212), (147, 146, 242, 243), (57, 59, 222, 221), (146, 145, 241, 242), (5, 7, 196, 195), (23, 25, 205, 204), (145, 144, 240, 241), (41, 43, 214, 213), (144, 143, 239, 240), (59, 61, 223, 222), (143, 142, 238, 239), (7, 9, 197, 196), (25, 27, 206, 205), (142, 141, 237, 238), (43, 45, 215, 214), (141, 140, 236, 237), (61, 63, 224, 223), (140, 139, 235, 236), (9, 11, 198, 197), (27, 29, 207, 206), (139, 138, 234, 235), (45, 47, 216, 215), (138, 137, 233, 234), (63, 1, 193, 224), (137, 136, 232, 233), (11, 13, 199, 198), (280, 279, 316, 318), (266, 265, 315, 317), (279, 278, 314, 316), (265, 264, 313, 315), (278, 277, 312, 314), (264, 263, 311, 313), (277, 276, 310, 312), (263, 262, 309, 311), (276, 275, 308, 310), (262, 261, 307, 309), (275, 274, 306, 308), (257, 287, 305, 319), (261, 260, 304, 307), (274, 273, 303, 306), (287, 286, 302, 305), (260, 259, 301, 304), (273, 272, 300, 303), (286, 285, 299, 302), (259, 258, 298, 301), (272, 271, 297, 300), (285, 284, 296, 299), (258, 256, 295, 298), (271, 270, 294, 297), (284, 283, 293, 296), (256, 257, 319, 295), (270, 269, 292, 294), (283, 282, 291, 293), (269, 268, 290, 292), (282, 281, 289, 291), (268, 267, 288, 290), (281, 280, 318, 289), (267, 266, 317, 288), (79, 78, 270, 271), (165, 167, 293, 291), (191, 162, 318, 316), (80, 79, 271, 272), (164, 166, 292, 290), (190, 160, 317, 315), (81, 80, 272, 273), (163, 165, 291, 289), (189, 191, 316, 314), (82, 81, 273, 274), (161, 164, 290, 288), (188, 190, 315, 313), (83, 82, 274, 275), (162, 163, 289, 318), (187, 189, 314, 312), (84, 83, 275, 276), (160, 161, 288, 317), (186, 188, 313, 311), (85, 84, 276, 277), (185, 187, 312, 310), (86, 85, 277, 278), (184, 186, 311, 309), (87, 86, 278, 279), (183, 185, 310, 308), (88, 87, 279, 280), (182, 184, 309, 307), (89, 88, 280, 281), (181, 183, 308, 306), (90, 89, 281, 282), (180, 169, 319, 305), (91, 90, 282, 283), (64, 65, 257, 256), (63, 61, 351, 334), (45, 43, 350, 330), (27, 25, 349, 328), (9, 7, 348, 326), (53, 51, 347, 324), (35, 33, 346, 322), (17, 15, 345, 320), (61, 59, 344, 351), (43, 41, 343, 350), (25, 23, 342, 349), (7, 5, 341, 348), (51, 49, 340, 347), (33, 31, 339, 346), (15, 13, 338, 345), (59, 57, 337, 344), (41, 39, 336, 343), (23, 21, 335, 342), (5, 3, 333, 341), (49, 47, 331, 340), (31, 29, 329, 339), (13, 11, 327, 338), (57, 55, 325, 337), (39, 37, 323, 336), (21, 19, 321, 335), (1, 63, 334, 332), (3, 1, 332, 333), (47, 45, 330, 331), (29, 27, 328, 329), (11, 9, 326, 327), (55, 53, 324, 325), (37, 35, 322, 323), (19, 17, 320, 321)])
me_cylinder_002.polygons.foreach_set('material_index', [0, 0, 0, 0, 0, 0, 0, 0, 0, 0, 0, 0, 0, 0, 0, 0, 0, 0, 0, 0, 0, 0, 0, 0, 0, 0, 0, 0, 0, 0, 1, 0, 0, 0, 0, 1, 1, 1, 1, 1, 1, 1, 1, 1, 1, 1, 1, 1, 1, 1, 1, 1, 1, 1, 1, 1, 1, 1, 1, 1, 1, 1, 1, 1, 1, 1, 0, 0, 0, 0, 0, 0, 0, 0, 0, 0, 0, 0, 0, 0, 0, 0, 0, 0, 0, 0, 0, 0, 0, 0, 0, 0, 0, 0, 0, 0, 0, 0, 0, 0, 0, 0, 0, 0, 0, 0, 0, 0, 0, 0, 0, 0, 0, 0, 0, 0, 0, 0, 0, 0, 0, 0, 0, 0, 0, 0, 0, 0, 0, 0, 0, 0, 0, 0, 0, 0, 0, 0, 0, 0, 0, 0, 0, 0, 0, 0, 0, 0, 0, 0, 0, 0, 0, 0, 0, 0, 0, 0, 0, 0, 0, 0, 2, 2, 2, 2, 2, 2, 2, 2, 2, 2, 2, 2, 2, 2, 2, 2, 2, 2, 2, 2, 2, 2, 2, 2, 2, 2, 2, 2, 2, 2, 2, 2, 0, 0, 0, 0, 0, 0, 0, 0, 0, 0, 0, 0, 0, 0, 0, 0, 0, 0, 0, 0, 0, 0, 0, 0, 0, 0, 0, 0, 0, 0, 0, 0, 2, 2, 2, 2, 2, 2, 2, 2, 2, 2, 2, 2, 2, 2, 2, 2, 2, 2, 2, 2, 2, 2, 2, 2, 2, 2, 2, 2, 2, 2, 2, 2, 0, 0, 0, 0, 0, 0, 0, 0, 0, 0, 0, 0, 0, 0, 0, 0, 0, 0, 0, 0, 0, 0, 0, 0, 0, 0, 0, 0, 0, 0, 0, 0, 0, 0, 0, 0, 0, 0, 0, 0, 0, 0, 0, 0, 0, 0, 0, 0, 0, 0, 0, 0, 0, 0, 0, 0, 0, 0, 0, 0, 0, 0, 0, 0])
me_cylinder_002.materials.append(mat_material_003)
me_cylinder_002.materials.append(mat_material_004)
me_cylinder_002.materials.append(mat_material_005)
me_cylinder_002.use_remesh_preserve_volume = False
me_cylinder_002.use_remesh_preserve_attributes = False
me_cylinder_002.use_mirror_vertex_groups = False
me_cylinder_002.update()
me_cylinder_001 = bpy.data.meshes.new('Cylinder.001')
me_cylinder_001.from_pydata([(0.0, 1.0, -1.0), (0.0, 1.0, 1.0), (0.1951, 0.9808, -1.0), (0.1951, 0.9808, 1.0), (0.3827, 0.9239, -1.0), (0.3827, 0.9239, 1.0), (0.5556, 0.8315, -1.0), (0.5556, 0.8315, 1.0), (0.7071, 0.7071, -1.0), (0.7071, 0.7071, 1.0), (0.8315, 0.5556, -1.0), (0.8315, 0.5556, 1.0), (0.9239, 0.3827, -1.0), (0.9239, 0.3827, 1.0), (0.9808, 0.1951, -1.0), (0.9808, 0.1951, 1.0), (1.0, 7.55e-08, -1.0), (1.0, 7.55e-08, 1.0), (0.9808, -0.1951, -1.0), (0.9808, -0.1951, 1.0), (0.9239, -0.3827, -1.0), (0.9239, -0.3827, 1.0), (0.8315, -0.5556, -1.0), (0.8315, -0.5556, 1.0), (0.7071, -0.7071, -1.0), (0.7071, -0.7071, 1.0), (0.5556, -0.8315, -1.0), (0.5556, -0.8315, 1.0), (0.3827, -0.9239, -1.0), (0.3827, -0.9239, 1.0), (0.1951, -0.9808, -1.0), (0.1951, -0.9808, 1.0), (-3.258e-07, -1.0, -1.0), (-3.258e-07, -1.0, 1.0), (-0.1951, -0.9808, -1.0), (-0.1951, -0.9808, 1.0), (-0.3827, -0.9239, -1.0), (-0.3827, -0.9239, 1.0), (-0.5556, -0.8315, -1.0), (-0.5556, -0.8315, 1.0), (-0.7071, -0.7071, -1.0), (-0.7071, -0.7071, 1.0), (-0.8315, -0.5556, -1.0), (-0.8315, -0.5556, 1.0), (-0.9239, -0.3827, -1.0), (-0.9239, -0.3827, 1.0), (-0.9808, -0.1951, -1.0), (-0.9808, -0.1951, 1.0), (-1.0, 9.656e-07, -1.0), (-1.0, 9.656e-07, 1.0), (-0.9808, 0.1951, -1.0), (-0.9808, 0.1951, 1.0), (-0.9239, 0.3827, -1.0), (-0.9239, 0.3827, 1.0), (-0.8315, 0.5556, -1.0), (-0.8315, 0.5556, 1.0), (-0.7071, 0.7071, -1.0), (-0.7071, 0.7071, 1.0), (-0.5556, 0.8315, -1.0), (-0.5556, 0.8315, 1.0), (-0.3827, 0.9239, -1.0), (-0.3827, 0.9239, 1.0), (-0.1951, 0.9808, -1.0), (-0.1951, 0.9808, 1.0)], [], [(0, 1, 3, 2), (2, 3, 5, 4), (4, 5, 7, 6), (6, 7, 9, 8), (8, 9, 11, 10), (10, 11, 13, 12), (12, 13, 15, 14), (14, 15, 17, 16), (16, 17, 19, 18), (18, 19, 21, 20), (20, 21, 23, 22), (22, 23, 25, 24), (24, 25, 27, 26), (26, 27, 29, 28), (28, 29, 31, 30), (30, 31, 33, 32), (32, 33, 35, 34), (34, 35, 37, 36), (36, 37, 39, 38), (38, 39, 41, 40), (40, 41, 43, 42), (42, 43, 45, 44), (44, 45, 47, 46), (46, 47, 49, 48), (48, 49, 51, 50), (50, 51, 53, 52), (52, 53, 55, 54), (54, 55, 57, 56), (56, 57, 59, 58), (58, 59, 61, 60), (3, 1, 63, 61, 59, 57, 55, 53, 51, 49, 47, 45, 43, 41, 39, 37, 35, 33, 31, 29, 27, 25, 23, 21, 19, 17, 15, 13, 11, 9, 7, 5), (60, 61, 63, 62), (62, 63, 1, 0), (0, 2, 4, 6, 8, 10, 12, 14, 16, 18, 20, 22, 24, 26, 28, 30, 32, 34, 36, 38, 40, 42, 44, 46, 48, 50, 52, 54, 56, 58, 60, 62)])
me_cylinder_001.materials.append(mat_material_006)
me_cylinder_001.use_remesh_preserve_volume = False
me_cylinder_001.use_remesh_preserve_attributes = False
me_cylinder_001.use_mirror_vertex_groups = False
me_cylinder_001.update()
me_cylinder = bpy.data.meshes.new('Cylinder')
me_cylinder.from_pydata([(0.0, 1.0, -1.0), (0.0, 1.0, 1.0), (0.1951, 0.9808, -1.0), (0.1951, 0.9808, 1.0), (0.3827, 0.9239, -1.0), (0.3827, 0.9239, 1.0), (0.5556, 0.8315, -1.0), (0.5556, 0.8315, 1.0), (0.7071, 0.7071, -1.0), (0.7071, 0.7071, 1.0), (0.8315, 0.5556, -1.0), (0.8315, 0.5556, 1.0), (0.9239, 0.3827, -1.0), (0.9239, 0.3827, 1.0), (0.9808, 0.1951, -1.0), (0.9808, 0.1951, 1.0), (1.0, 7.55e-08, -1.0), (1.0, 7.55e-08, 1.0), (0.9808, -0.1951, -1.0), (0.9808, -0.1951, 1.0), (0.9239, -0.3827, -1.0), (0.9239, -0.3827, 1.0), (0.8315, -0.5556, -1.0), (0.8315, -0.5556, 1.0), (0.7071, -0.7071, -1.0), (0.7071, -0.7071, 1.0), (0.5556, -0.8315, -1.0), (0.5556, -0.8315, 1.0), (0.3827, -0.9239, -1.0), (0.3827, -0.9239, 1.0), (0.1951, -0.9808, -1.0), (0.1951, -0.9808, 1.0), (-3.258e-07, -1.0, -1.0), (-3.258e-07, -1.0, 1.0), (-0.1951, -0.9808, -1.0), (-0.1951, -0.9808, 1.0), (-0.3827, -0.9239, -1.0), (-0.3827, -0.9239, 1.0), (-0.5556, -0.8315, -1.0), (-0.5556, -0.8315, 1.0), (-0.7071, -0.7071, -1.0), (-0.7071, -0.7071, 1.0), (-0.8315, -0.5556, -1.0), (-0.8315, -0.5556, 1.0), (-0.9239, -0.3827, -1.0), (-0.9239, -0.3827, 1.0), (-0.9808, -0.1951, -1.0), (-0.9808, -0.1951, 1.0), (-1.0, 9.656e-07, -1.0), (-1.0, 9.656e-07, 1.0), (-0.9808, 0.1951, -1.0), (-0.9808, 0.1951, 1.0), (-0.9239, 0.3827, -1.0), (-0.9239, 0.3827, 1.0), (-0.8315, 0.5556, -1.0), (-0.8315, 0.5556, 1.0), (-0.7071, 0.7071, -1.0), (-0.7071, 0.7071, 1.0), (-0.5556, 0.8315, -1.0), (-0.5556, 0.8315, 1.0), (-0.3827, 0.9239, -1.0), (-0.3827, 0.9239, 1.0), (-0.1951, 0.9808, -1.0), (-0.1951, 0.9808, 1.0)], [], [(0, 1, 3, 2), (2, 3, 5, 4), (4, 5, 7, 6), (6, 7, 9, 8), (8, 9, 11, 10), (10, 11, 13, 12), (12, 13, 15, 14), (14, 15, 17, 16), (16, 17, 19, 18), (18, 19, 21, 20), (20, 21, 23, 22), (22, 23, 25, 24), (24, 25, 27, 26), (26, 27, 29, 28), (28, 29, 31, 30), (30, 31, 33, 32), (32, 33, 35, 34), (34, 35, 37, 36), (36, 37, 39, 38), (38, 39, 41, 40), (40, 41, 43, 42), (42, 43, 45, 44), (44, 45, 47, 46), (46, 47, 49, 48), (48, 49, 51, 50), (50, 51, 53, 52), (52, 53, 55, 54), (54, 55, 57, 56), (56, 57, 59, 58), (58, 59, 61, 60), (3, 1, 63, 61, 59, 57, 55, 53, 51, 49, 47, 45, 43, 41, 39, 37, 35, 33, 31, 29, 27, 25, 23, 21, 19, 17, 15, 13, 11, 9, 7, 5), (60, 61, 63, 62), (62, 63, 1, 0), (0, 2, 4, 6, 8, 10, 12, 14, 16, 18, 20, 22, 24, 26, 28, 30, 32, 34, 36, 38, 40, 42, 44, 46, 48, 50, 52, 54, 56, 58, 60, 62)])
me_cylinder.materials.append(mat_material_006)
me_cylinder.use_remesh_preserve_volume = False
me_cylinder.use_remesh_preserve_attributes = False
me_cylinder.use_mirror_vertex_groups = False
me_cylinder.update()

# ---- objects
ob_sphere = bpy.data.objects.new('Sphere', me_sphere)
ob_cube = bpy.data.objects.new('Cube', me_cube_002)
ob_cylinder_002 = bpy.data.objects.new('Cylinder.002', me_cylinder_002)
ob_cylinder_001 = bpy.data.objects.new('Cylinder.001', me_cylinder_001)
ob_cylinder = bpy.data.objects.new('Cylinder', me_cylinder)

# ---- transforms, parenting, visibility, modifiers, constraints
ob_sphere.location = (0.0, 0.0, 16.14)
ob_sphere.scale = (1.095, 1.095, 1.095)
ob_sphere.lineart.crease_threshold = 0.0
ob_cube.location = (0.0, 0.0, 12.76)
ob_cube.scale = (1.396, 1.396, 0.1355)
ob_cube.show_transparent = True
ob_cube.lineart.crease_threshold = 0.0
ob_cylinder_002.location = (0.0, 0.0, 8.974)
ob_cylinder_002.scale = (1.479, 1.479, 1.194)
ob_cylinder_002.show_transparent = True
ob_cylinder_002.lineart.crease_threshold = 0.0
ob_cylinder_001.location = (0.0, 0.0, 7.674)
ob_cylinder_001.scale = (1.101, 1.101, -0.1814)
ob_cylinder_001.lineart.crease_threshold = 0.0
ob_cylinder.location = (0.0, 0.0, 3.932)
ob_cylinder.scale = (1.0, 1.0, 3.774)
ob_cylinder.lineart.crease_threshold = 0.0

# ---- collection membership
col_collection_1.objects.link(ob_sphere)
col_collection_1.objects.link(ob_cube)
col_collection_1.objects.link(ob_cylinder_002)
col_collection_1.objects.link(ob_cylinder_001)
col_collection_1.objects.link(ob_cylinder)

# ---- scene / render settings (as saved in the file)
scene.frame_start = 1; scene.frame_end = 250; scene.frame_set(1)
scene.render.engine = 'BLENDER_EEVEE_NEXT'
scene.render.resolution_percentage = 50
scene.render.dither_intensity = 0.0
scene.cycles.use_denoising = False
scene.cycles.samples = 128
scene.cycles.sampling_pattern = 'TABULATED_SOBOL'
scene.cycles.use_adaptive_sampling = False
scene.cycles.use_light_tree = False
scene.cycles.blur_glossy = 0.0
scene.cycles.sample_clamp_indirect = 0.0
scene.view_settings.view_transform = 'Standard'
bpy.context.view_layer.update()

# ---- added for rendering (the .blend has no active camera and no usable light): camera, sun
cam_auto = bpy.data.cameras.new('AutoCamera')
cam_auto.lens = 50.0
cam_auto.sensor_width = 36.0
cam_auto.clip_end = 1000.0
ob_auto_camera = bpy.data.objects.new('AutoCamera', cam_auto)
scene.collection.objects.link(ob_auto_camera)
ob_auto_camera.location = (17.5706, -21.0847, 22.7519)
ob_auto_camera.rotation_euler = (1.09748, -7.21219e-08, 0.694738)
scene.camera = ob_auto_camera
light_auto_sun = bpy.data.lights.new('AutoSun', 'SUN')
light_auto_sun.energy = 3.0
light_auto_sun.angle = 0.0523599
ob_auto_sun = bpy.data.objects.new('AutoSun', light_auto_sun)
scene.collection.objects.link(ob_auto_sun)
ob_auto_sun.rotation_euler = (0.872665, 0.174533, 0.523599)
bpy.context.view_layer.update()
